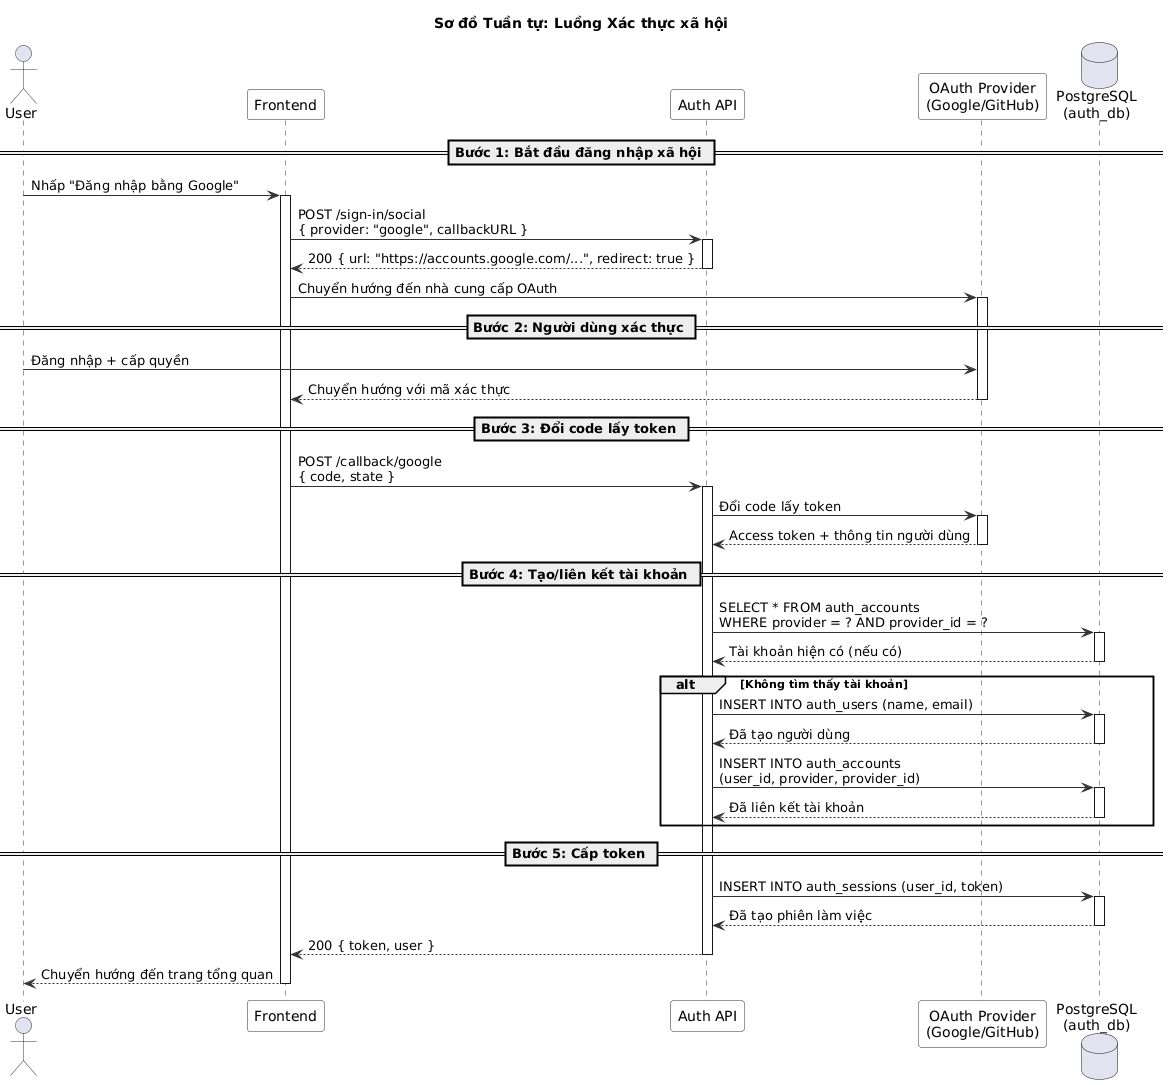

The diagram above was rendered by PlantUML. Its source (embedded in the PNG):
@startuml
' ============================================================
' Sơ đồ Tuần tự - Luồng Xác thực xã hội
' ============================================================

skinparam sequence {
  ArrowColor #333333
  ActorBorderColor #333333
  LifeLineBorderColor #333333
  ParticipantBackgroundColor #F8F8F8
  ParticipantBorderColor #333333
}

title Sơ đồ Tuần tự: Luồng Xác thực xã hội

actor User
participant "Frontend" as FE
participant "Auth API" as API
participant "OAuth Provider\n(Google/GitHub)" as OAuth
database "PostgreSQL\n(auth_db)" as DB

== Bước 1: Bắt đầu đăng nhập xã hội ==

User -> FE : Nhấp "Đăng nhập bằng Google"
activate FE

FE -> API : POST /sign-in/social\n{ provider: "google", callbackURL }
activate API

API --> FE : 200 { url: "https://accounts.google.com/...", redirect: true }
deactivate API

FE -> OAuth : Chuyển hướng đến nhà cung cấp OAuth
activate OAuth

== Bước 2: Người dùng xác thực ==

User -> OAuth : Đăng nhập + cấp quyền
OAuth --> FE : Chuyển hướng với mã xác thực
deactivate OAuth

== Bước 3: Đổi code lấy token ==

FE -> API : POST /callback/google\n{ code, state }
activate API

API -> OAuth : Đổi code lấy token
activate OAuth
OAuth --> API : Access token + thông tin người dùng
deactivate OAuth

== Bước 4: Tạo/liên kết tài khoản ==

API -> DB : SELECT * FROM auth_accounts\nWHERE provider = ? AND provider_id = ?
activate DB
DB --> API : Tài khoản hiện có (nếu có)
deactivate DB

alt Không tìm thấy tài khoản
  API -> DB : INSERT INTO auth_users (name, email)
  activate DB
  DB --> API : Đã tạo người dùng
  deactivate DB

  API -> DB : INSERT INTO auth_accounts\n(user_id, provider, provider_id)
  activate DB
  DB --> API : Đã liên kết tài khoản
  deactivate DB
end

== Bước 5: Cấp token ==

API -> DB : INSERT INTO auth_sessions (user_id, token)
activate DB
DB --> API : Đã tạo phiên làm việc
deactivate DB

API --> FE : 200 { token, user }
deactivate API

FE --> User : Chuyển hướng đến trang tổng quan
deactivate FE

@enduml